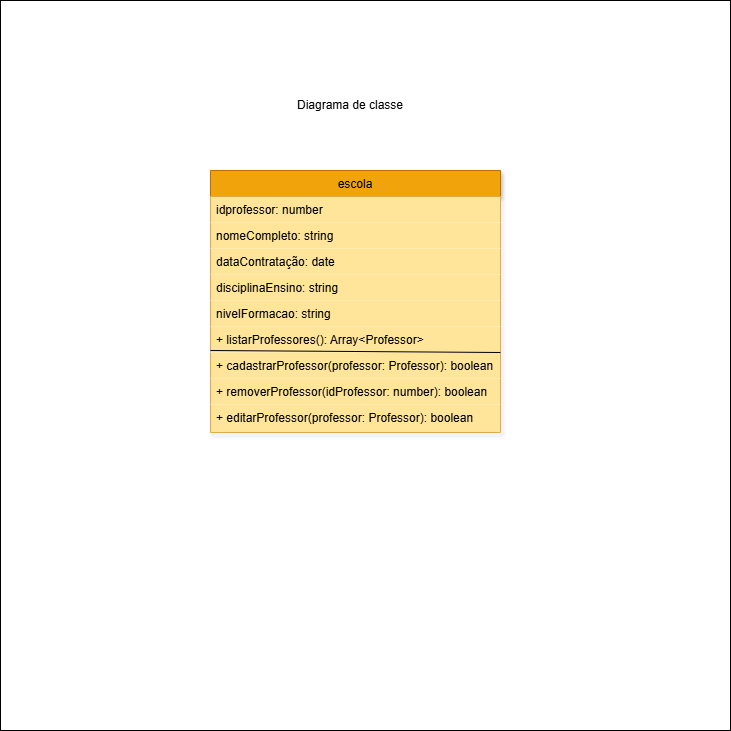

The diagram above was exported from draw.io. Its source (the exported page's mxGraphModel, read from the mxfile embedded in the PNG):
<mxGraphModel dx="1134" dy="637" grid="1" gridSize="10" guides="1" tooltips="1" connect="1" arrows="1" fold="1" page="1" pageScale="1" pageWidth="827" pageHeight="1169" math="0" shadow="0">
  <root>
    <mxCell id="WIyWlLk6GJQsqaUBKTNV-0" />
    <mxCell id="WIyWlLk6GJQsqaUBKTNV-1" parent="WIyWlLk6GJQsqaUBKTNV-0" />
    <mxCell id="zbVQacerkVBkWrYOaCv6-2" value="" style="whiteSpace=wrap;html=1;aspect=fixed;" vertex="1" parent="WIyWlLk6GJQsqaUBKTNV-1">
      <mxGeometry x="30" y="30" width="730" height="730" as="geometry" />
    </mxCell>
    <mxCell id="zbVQacerkVBkWrYOaCv6-3" value="escola" style="swimlane;fontStyle=0;align=center;verticalAlign=top;childLayout=stackLayout;horizontal=1;startSize=26;horizontalStack=0;resizeParent=1;resizeLast=0;collapsible=1;marginBottom=0;rounded=0;shadow=1;strokeWidth=1;fillColor=#f0a30a;strokeColor=#BD7000;fontColor=#000000;" vertex="1" parent="WIyWlLk6GJQsqaUBKTNV-1">
      <mxGeometry x="240" y="200" width="290" height="262" as="geometry">
        <mxRectangle x="550" y="140" width="160" height="26" as="alternateBounds" />
      </mxGeometry>
    </mxCell>
    <mxCell id="zbVQacerkVBkWrYOaCv6-4" value="idprofessor: number" style="text;align=left;verticalAlign=top;spacingLeft=4;spacingRight=4;overflow=hidden;rotatable=0;points=[[0,0.5],[1,0.5]];portConstraint=eastwest;fillColor=#FFE599;" vertex="1" parent="zbVQacerkVBkWrYOaCv6-3">
      <mxGeometry y="26" width="290" height="26" as="geometry" />
    </mxCell>
    <mxCell id="zbVQacerkVBkWrYOaCv6-5" value="nomeCompleto: string" style="text;align=left;verticalAlign=top;spacingLeft=4;spacingRight=4;overflow=hidden;rotatable=0;points=[[0,0.5],[1,0.5]];portConstraint=eastwest;rounded=0;shadow=0;html=0;fillColor=#FFE599;" vertex="1" parent="zbVQacerkVBkWrYOaCv6-3">
      <mxGeometry y="52" width="290" height="26" as="geometry" />
    </mxCell>
    <mxCell id="zbVQacerkVBkWrYOaCv6-6" value="dataContratação: date" style="text;align=left;verticalAlign=top;spacingLeft=4;spacingRight=4;overflow=hidden;rotatable=0;points=[[0,0.5],[1,0.5]];portConstraint=eastwest;rounded=0;shadow=0;html=0;fillColor=#FFE599;" vertex="1" parent="zbVQacerkVBkWrYOaCv6-3">
      <mxGeometry y="78" width="290" height="26" as="geometry" />
    </mxCell>
    <mxCell id="zbVQacerkVBkWrYOaCv6-7" value="disciplinaEnsino: string" style="text;align=left;verticalAlign=top;spacingLeft=4;spacingRight=4;overflow=hidden;rotatable=0;points=[[0,0.5],[1,0.5]];portConstraint=eastwest;rounded=0;shadow=0;html=0;fillColor=#FFE599;" vertex="1" parent="zbVQacerkVBkWrYOaCv6-3">
      <mxGeometry y="104" width="290" height="26" as="geometry" />
    </mxCell>
    <mxCell id="zbVQacerkVBkWrYOaCv6-8" value="nivelFormacao: string" style="text;align=left;verticalAlign=top;spacingLeft=4;spacingRight=4;overflow=hidden;rotatable=0;points=[[0,0.5],[1,0.5]];portConstraint=eastwest;rounded=0;shadow=0;html=0;fillColor=#FFE599;" vertex="1" parent="zbVQacerkVBkWrYOaCv6-3">
      <mxGeometry y="130" width="290" height="26" as="geometry" />
    </mxCell>
    <mxCell id="zbVQacerkVBkWrYOaCv6-10" value="+ listarProfessores(): Array&lt;Professor&gt;" style="text;align=left;verticalAlign=top;spacingLeft=4;spacingRight=4;overflow=hidden;rotatable=0;points=[[0,0.5],[1,0.5]];portConstraint=eastwest;fillColor=#FFE599;" vertex="1" parent="zbVQacerkVBkWrYOaCv6-3">
      <mxGeometry y="156" width="290" height="26" as="geometry" />
    </mxCell>
    <mxCell id="zbVQacerkVBkWrYOaCv6-11" value="+ cadastrarProfessor(professor: Professor): boolean" style="text;align=left;verticalAlign=top;spacingLeft=4;spacingRight=4;overflow=hidden;rotatable=0;points=[[0,0.5],[1,0.5]];portConstraint=eastwest;fillColor=#FFE599;" vertex="1" parent="zbVQacerkVBkWrYOaCv6-3">
      <mxGeometry y="182" width="290" height="26" as="geometry" />
    </mxCell>
    <mxCell id="zbVQacerkVBkWrYOaCv6-12" value="+ removerProfessor(idProfessor: number): boolean" style="text;align=left;verticalAlign=top;spacingLeft=4;spacingRight=4;overflow=hidden;rotatable=0;points=[[0,0.5],[1,0.5]];portConstraint=eastwest;fillColor=#FFE599;" vertex="1" parent="zbVQacerkVBkWrYOaCv6-3">
      <mxGeometry y="208" width="290" height="26" as="geometry" />
    </mxCell>
    <mxCell id="zbVQacerkVBkWrYOaCv6-13" value="+ editarProfessor(professor: Professor): boolean" style="text;align=left;verticalAlign=top;spacingLeft=4;spacingRight=4;overflow=hidden;rotatable=0;points=[[0,0.5],[1,0.5]];portConstraint=eastwest;fillColor=#FFE599;" vertex="1" parent="zbVQacerkVBkWrYOaCv6-3">
      <mxGeometry y="234" width="290" height="28" as="geometry" />
    </mxCell>
    <mxCell id="zbVQacerkVBkWrYOaCv6-14" value="" style="endArrow=none;html=1;rounded=0;" edge="1" parent="zbVQacerkVBkWrYOaCv6-3">
      <mxGeometry width="50" height="50" relative="1" as="geometry">
        <mxPoint y="180" as="sourcePoint" />
        <mxPoint x="290" y="182" as="targetPoint" />
      </mxGeometry>
    </mxCell>
    <mxCell id="zbVQacerkVBkWrYOaCv6-15" value="Diagrama de classe" style="text;html=1;align=center;verticalAlign=middle;whiteSpace=wrap;rounded=0;" vertex="1" parent="WIyWlLk6GJQsqaUBKTNV-1">
      <mxGeometry x="260" y="120" width="240" height="30" as="geometry" />
    </mxCell>
  </root>
</mxGraphModel>